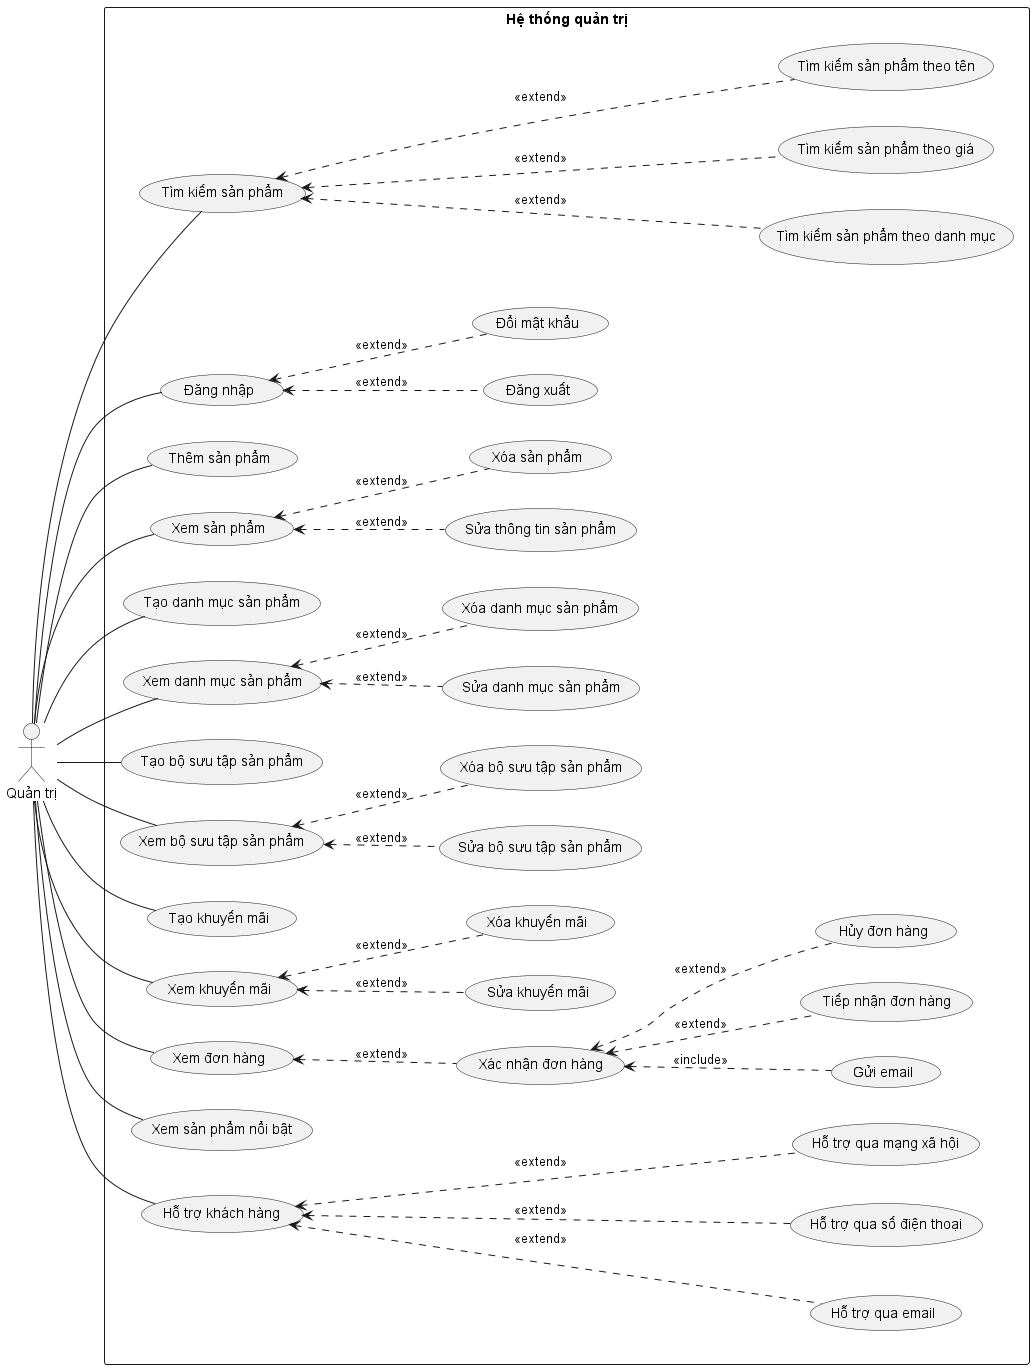

The diagram above was rendered by PlantUML. Its source (embedded in the PNG):
@startuml Use case Quản trị
left to right direction
actor "Quản trị" as QT

rectangle "Hệ thống quản trị" {
    QT -down- (Tìm kiếm sản phẩm)
    QT -down- (Đăng nhập)
    QT -down- (Thêm sản phẩm)
    QT -down- (Xem sản phẩm)
    QT -down- (Tạo danh mục sản phẩm)
    QT -down- (Xem danh mục sản phẩm)
    QT -down- (Tạo bộ sưu tập sản phẩm)
    QT -down- (Xem bộ sưu tập sản phẩm)
    QT -down- (Tạo khuyến mãi)
    QT -down- (Xem khuyến mãi)
    QT -down- (Xem đơn hàng)
    QT -down- (Xem sản phẩm nổi bật)
    QT -down- (Hỗ trợ khách hàng)
    (Tìm kiếm sản phẩm) <.-down- (Tìm kiếm sản phẩm theo danh mục) : <<extend>>
    (Tìm kiếm sản phẩm) <.-down- (Tìm kiếm sản phẩm theo giá) : <<extend>>
    (Tìm kiếm sản phẩm) <.-down- (Tìm kiếm sản phẩm theo tên) : <<extend>>
    (Đăng nhập) <.down- (Đăng xuất) : <<extend>>
    (Đăng nhập) <.down- (Đổi mật khẩu) : <<extend>>
    (Xem sản phẩm) <.down- (Sửa thông tin sản phẩm) : <<extend>>
    (Xem sản phẩm) <.down- (Xóa sản phẩm) : <<extend>>
    (Xem danh mục sản phẩm) <.down- (Sửa danh mục sản phẩm) : <<extend>>
    (Xem danh mục sản phẩm) <.down- (Xóa danh mục sản phẩm) : <<extend>>
    (Xem bộ sưu tập sản phẩm) <.down- (Sửa bộ sưu tập sản phẩm) : <<extend>>
    (Xem bộ sưu tập sản phẩm) <.down- (Xóa bộ sưu tập sản phẩm) : <<extend>>
    (Xem khuyến mãi) <.down- (Sửa khuyến mãi) : <<extend>>
    (Xem khuyến mãi) <.down- (Xóa khuyến mãi) : <<extend>>
    (Xem đơn hàng) <.down- (Xác nhận đơn hàng) : <<extend>>
    (Xác nhận đơn hàng) <.down- (Gửi email) : <<include>>
    (Xác nhận đơn hàng) <.down- (Tiếp nhận đơn hàng) : <<extend>>
    (Xác nhận đơn hàng) <.down- (Hủy đơn hàng) : <<extend>>
    (Hỗ trợ khách hàng) <.-down- (Hỗ trợ qua email) : <<extend>>
    (Hỗ trợ khách hàng) <.-down- (Hỗ trợ qua số điện thoại) : <<extend>>
    (Hỗ trợ khách hàng) <.-down- (Hỗ trợ qua mạng xã hội) : <<extend>>
}
@enduml